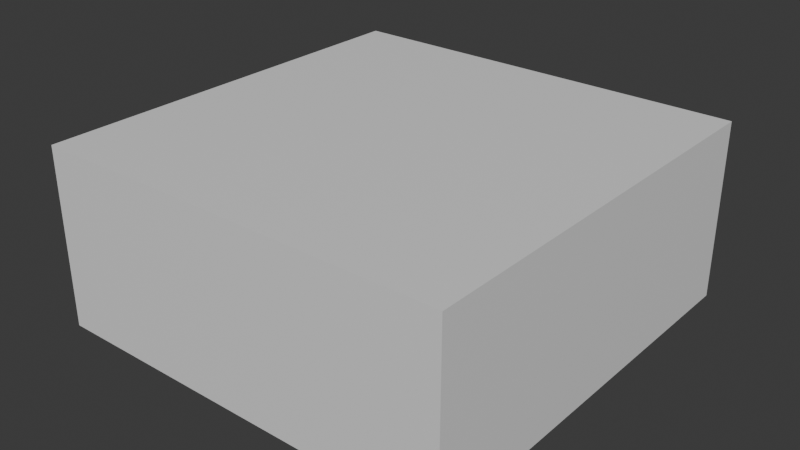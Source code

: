 # Source: RoomBlend.blend  (saved by Blender 4.3.34; exported with 4.5.12 LTS)
import bpy
from mathutils import Matrix  # noqa: F401  (used for matrix-valued properties, if any)

bpy.ops.wm.read_factory_settings(use_empty=True)
scene = bpy.context.scene
scene.name = 'Scene'

# ---- collections
col_collection = bpy.data.collections.new('Collection'); scene.collection.children.link(col_collection)

# ---- materials (node trees are filled in below, after node groups)
mat_floor = bpy.data.materials.new('Floor')
mat_northwall = bpy.data.materials.new('NorthWall')
mat_ceiling = bpy.data.materials.new('Ceiling')
mat_eastwall = bpy.data.materials.new('EastWall')
mat_southwall = bpy.data.materials.new('SouthWall')
mat_westwall = bpy.data.materials.new('WestWall')

# ---- material node trees
mat_floor.use_nodes = True; mat_floor.node_tree.nodes.clear()
_N = mat_floor.node_tree.nodes; _L = mat_floor.node_tree.links
n0 = _N.new('ShaderNodeBsdfPrincipled'); n0.name = 'Principled BSDF'; n0.location = (10, 300)
n1 = _N.new('ShaderNodeOutputMaterial'); n1.name = 'Material Output'; n1.location = (300, 300)
_L.new(n0.outputs[0], n1.inputs[0])
n1.is_active_output = True
mat_northwall.use_nodes = True; mat_northwall.node_tree.nodes.clear()
_N = mat_northwall.node_tree.nodes; _L = mat_northwall.node_tree.links
n0 = _N.new('ShaderNodeBsdfPrincipled'); n0.name = 'Principled BSDF'; n0.location = (10, 300)
n1 = _N.new('ShaderNodeOutputMaterial'); n1.name = 'Material Output'; n1.location = (300, 300)
_L.new(n0.outputs[0], n1.inputs[0])
n1.is_active_output = True
mat_ceiling.use_nodes = True; mat_ceiling.node_tree.nodes.clear()
_N = mat_ceiling.node_tree.nodes; _L = mat_ceiling.node_tree.links
n0 = _N.new('ShaderNodeBsdfPrincipled'); n0.name = 'Principled BSDF'; n0.location = (10, 300)
n1 = _N.new('ShaderNodeOutputMaterial'); n1.name = 'Material Output'; n1.location = (300, 300)
_L.new(n0.outputs[0], n1.inputs[0])
n1.is_active_output = True
mat_eastwall.use_nodes = True; mat_eastwall.node_tree.nodes.clear()
_N = mat_eastwall.node_tree.nodes; _L = mat_eastwall.node_tree.links
n0 = _N.new('ShaderNodeBsdfPrincipled'); n0.name = 'Principled BSDF'; n0.location = (10, 300)
n1 = _N.new('ShaderNodeOutputMaterial'); n1.name = 'Material Output'; n1.location = (300, 300)
_L.new(n0.outputs[0], n1.inputs[0])
n1.is_active_output = True
mat_southwall.use_nodes = True; mat_southwall.node_tree.nodes.clear()
_N = mat_southwall.node_tree.nodes; _L = mat_southwall.node_tree.links
n0 = _N.new('ShaderNodeBsdfPrincipled'); n0.name = 'Principled BSDF'; n0.location = (10, 300)
n1 = _N.new('ShaderNodeOutputMaterial'); n1.name = 'Material Output'; n1.location = (300, 300)
_L.new(n0.outputs[0], n1.inputs[0])
n1.is_active_output = True
mat_westwall.use_nodes = True; mat_westwall.node_tree.nodes.clear()
_N = mat_westwall.node_tree.nodes; _L = mat_westwall.node_tree.links
n0 = _N.new('ShaderNodeBsdfPrincipled'); n0.name = 'Principled BSDF'; n0.location = (10, 300)
n1 = _N.new('ShaderNodeOutputMaterial'); n1.name = 'Material Output'; n1.location = (300, 300)
_L.new(n0.outputs[0], n1.inputs[0])
n1.is_active_output = True

# ---- world
world_world = bpy.data.worlds.new('World'); scene.world = world_world
world_world.use_nodes = True; world_world.node_tree.nodes.clear()
_N = world_world.node_tree.nodes; _L = world_world.node_tree.links
n0 = _N.new('ShaderNodeOutputWorld'); n0.name = 'World Output'; n0.location = (300, 300)
n1 = _N.new('ShaderNodeBackground'); n1.name = 'Background'; n1.location = (10, 300)
n1.inputs[0].default_value = (0.05088, 0.05088, 0.05088, 1.0)
_L.new(n1.outputs[0], n0.inputs[0])
n0.is_active_output = True
world_world.color = (0.05088, 0.05088, 0.05088)
world_world.sun_shadow_jitter_overblur = 0.0

# ---- meshes
me_cube_001 = bpy.data.meshes.new('Cube.001')
me_cube_001.from_pydata([(-3.497, -3.497, 0.0), (-3.497, -3.497, 3.0), (-3.497, 3.497, 0.0), (-3.497, 3.497, 3.0), (3.497, -3.497, 0.0), (3.497, -3.497, 3.0), (3.497, 3.497, 0.0), (3.497, 3.497, 3.0)], [], [(0, 2, 3, 1), (2, 6, 7, 3), (6, 4, 5, 7), (4, 0, 1, 5), (2, 0, 4, 6), (7, 5, 1, 3)])
me_cube_001.polygons.foreach_set('material_index', [5, 1, 3, 4, 0, 2])
_uv = me_cube_001.uv_layers.new(name='UVMap')
_uv.uv.foreach_set('vector', [0.0, 0.0, 1.0, 0.0, 1.0, 1.0, 0.0, 1.0, 0.0, 0.0, 1.0, 0.0, 1.0, 1.0, 0.0, 1.0, 1.0, 0.0, 0.0, 0.0, 0.0, 1.0, 1.0, 1.0, 1.0, 0.0, 0.0, 0.0, 0.0, 1.0, 1.0, 1.0, 0.9999, 0.9999, 0.0001, 0.9999, 9.996e-05, 0.0001001, 0.9999, 0.0001, 9.998e-05, 0.0001001, 0.9999, 0.0001, 0.9999, 0.9999, 0.0001, 0.9999])
me_cube_001.materials.append(mat_floor)
me_cube_001.materials.append(mat_northwall)
me_cube_001.materials.append(mat_ceiling)
me_cube_001.materials.append(mat_eastwall)
me_cube_001.materials.append(mat_southwall)
me_cube_001.materials.append(mat_westwall)
me_cube_001.update()

# ---- objects
ob_room_3x7 = bpy.data.objects.new('Room_3x7', me_cube_001)

# ---- transforms, parenting, visibility, modifiers, constraints
ob_room_3x7.location = (0.0, 0.0, 0.0)

# ---- collection membership
col_collection.objects.link(ob_room_3x7)

# ---- scene / render settings (as saved in the file)
scene.frame_start = 1; scene.frame_end = 250; scene.frame_set(1)
scene.render.engine = 'BLENDER_EEVEE_NEXT'
bpy.context.view_layer.update()

# ---- added for rendering (the .blend has no active camera and no usable light): camera, sun
cam_auto = bpy.data.cameras.new('AutoCamera')
cam_auto.lens = 50.0
cam_auto.sensor_width = 36.0
cam_auto.clip_end = 1000.0
ob_auto_camera = bpy.data.objects.new('AutoCamera', cam_auto)
scene.collection.objects.link(ob_auto_camera)
ob_auto_camera.location = (9.56183, -11.4742, 9.14947)
ob_auto_camera.rotation_euler = (1.09748, -7.21219e-08, 0.694738)
scene.camera = ob_auto_camera
light_auto_sun = bpy.data.lights.new('AutoSun', 'SUN')
light_auto_sun.energy = 3.0
light_auto_sun.angle = 0.0523599
ob_auto_sun = bpy.data.objects.new('AutoSun', light_auto_sun)
scene.collection.objects.link(ob_auto_sun)
ob_auto_sun.rotation_euler = (0.872665, 0.174533, 0.523599)
bpy.context.view_layer.update()
